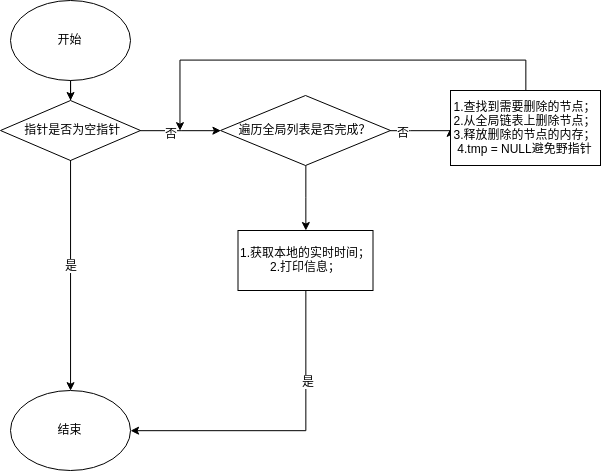

The diagram above was exported from draw.io. Its source (the exported page's mxGraphModel, read from the mxfile embedded in the PNG):
<mxGraphModel dx="887" dy="861" grid="1" gridSize="10" guides="1" tooltips="1" connect="1" arrows="1" fold="1" page="1" pageScale="1" pageWidth="1100" pageHeight="850" background="#ffffff" math="0" shadow="0">
  <root>
    <mxCell id="0" />
    <mxCell id="1" parent="0" />
    <mxCell id="SQwFLDfjhU81zhYT_EWs-4" value="" style="edgeStyle=orthogonalEdgeStyle;rounded=0;orthogonalLoop=1;jettySize=auto;html=1;" edge="1" parent="1" source="SQwFLDfjhU81zhYT_EWs-1" target="SQwFLDfjhU81zhYT_EWs-2">
      <mxGeometry relative="1" as="geometry" />
    </mxCell>
    <mxCell id="SQwFLDfjhU81zhYT_EWs-1" value="开始" style="ellipse;whiteSpace=wrap;html=1;" vertex="1" parent="1">
      <mxGeometry x="320" y="110" width="120" height="80" as="geometry" />
    </mxCell>
    <mxCell id="SQwFLDfjhU81zhYT_EWs-11" value="" style="edgeStyle=orthogonalEdgeStyle;rounded=0;orthogonalLoop=1;jettySize=auto;html=1;" edge="1" parent="1" source="SQwFLDfjhU81zhYT_EWs-2" target="SQwFLDfjhU81zhYT_EWs-10">
      <mxGeometry relative="1" as="geometry" />
    </mxCell>
    <mxCell id="SQwFLDfjhU81zhYT_EWs-12" value="否" style="text;html=1;resizable=0;points=[];align=center;verticalAlign=middle;labelBackgroundColor=#ffffff;" vertex="1" connectable="0" parent="SQwFLDfjhU81zhYT_EWs-11">
      <mxGeometry x="-0.25" y="-2" relative="1" as="geometry">
        <mxPoint as="offset" />
      </mxGeometry>
    </mxCell>
    <mxCell id="SQwFLDfjhU81zhYT_EWs-2" value="&amp;nbsp;指针是否为空指针" style="rhombus;whiteSpace=wrap;html=1;" vertex="1" parent="1">
      <mxGeometry x="310" y="210" width="140" height="60" as="geometry" />
    </mxCell>
    <mxCell id="SQwFLDfjhU81zhYT_EWs-15" value="" style="edgeStyle=orthogonalEdgeStyle;rounded=0;orthogonalLoop=1;jettySize=auto;html=1;" edge="1" parent="1" source="SQwFLDfjhU81zhYT_EWs-10" target="SQwFLDfjhU81zhYT_EWs-13">
      <mxGeometry relative="1" as="geometry" />
    </mxCell>
    <mxCell id="SQwFLDfjhU81zhYT_EWs-19" style="edgeStyle=orthogonalEdgeStyle;rounded=0;orthogonalLoop=1;jettySize=auto;html=1;entryX=0;entryY=0.5;entryDx=0;entryDy=0;" edge="1" parent="1" source="SQwFLDfjhU81zhYT_EWs-10" target="SQwFLDfjhU81zhYT_EWs-18">
      <mxGeometry relative="1" as="geometry">
        <Array as="points">
          <mxPoint x="720" y="240" />
          <mxPoint x="720" y="240" />
        </Array>
      </mxGeometry>
    </mxCell>
    <mxCell id="SQwFLDfjhU81zhYT_EWs-23" value="否" style="text;html=1;resizable=0;points=[];align=center;verticalAlign=middle;labelBackgroundColor=#ffffff;" vertex="1" connectable="0" parent="SQwFLDfjhU81zhYT_EWs-19">
      <mxGeometry x="-0.6" y="-1" relative="1" as="geometry">
        <mxPoint as="offset" />
      </mxGeometry>
    </mxCell>
    <mxCell id="SQwFLDfjhU81zhYT_EWs-10" value="遍历全局列表是否完成？" style="rhombus;whiteSpace=wrap;html=1;" vertex="1" parent="1">
      <mxGeometry x="530" y="205" width="170" height="70" as="geometry" />
    </mxCell>
    <mxCell id="SQwFLDfjhU81zhYT_EWs-5" value="结束" style="ellipse;whiteSpace=wrap;html=1;" vertex="1" parent="1">
      <mxGeometry x="320" y="500" width="120" height="80" as="geometry" />
    </mxCell>
    <mxCell id="SQwFLDfjhU81zhYT_EWs-8" value="" style="endArrow=classic;html=1;exitX=0.5;exitY=1;exitDx=0;exitDy=0;entryX=0.5;entryY=0;entryDx=0;entryDy=0;" edge="1" parent="1" source="SQwFLDfjhU81zhYT_EWs-2" target="SQwFLDfjhU81zhYT_EWs-5">
      <mxGeometry width="50" height="50" relative="1" as="geometry">
        <mxPoint x="310" y="650" as="sourcePoint" />
        <mxPoint x="380" y="490" as="targetPoint" />
      </mxGeometry>
    </mxCell>
    <mxCell id="SQwFLDfjhU81zhYT_EWs-9" value="是" style="text;html=1;resizable=0;points=[];align=center;verticalAlign=middle;labelBackgroundColor=#ffffff;" vertex="1" connectable="0" parent="SQwFLDfjhU81zhYT_EWs-8">
      <mxGeometry x="-0.087" relative="1" as="geometry">
        <mxPoint as="offset" />
      </mxGeometry>
    </mxCell>
    <mxCell id="SQwFLDfjhU81zhYT_EWs-16" style="edgeStyle=orthogonalEdgeStyle;rounded=0;orthogonalLoop=1;jettySize=auto;html=1;entryX=1;entryY=0.5;entryDx=0;entryDy=0;" edge="1" parent="1" source="SQwFLDfjhU81zhYT_EWs-13" target="SQwFLDfjhU81zhYT_EWs-5">
      <mxGeometry relative="1" as="geometry">
        <Array as="points">
          <mxPoint x="615" y="540" />
        </Array>
      </mxGeometry>
    </mxCell>
    <mxCell id="SQwFLDfjhU81zhYT_EWs-17" value="是" style="text;html=1;resizable=0;points=[];align=center;verticalAlign=middle;labelBackgroundColor=#ffffff;" vertex="1" connectable="0" parent="SQwFLDfjhU81zhYT_EWs-16">
      <mxGeometry x="-0.4286" y="2" relative="1" as="geometry">
        <mxPoint as="offset" />
      </mxGeometry>
    </mxCell>
    <mxCell id="SQwFLDfjhU81zhYT_EWs-13" value="&lt;div&gt;1.获取本地的实时时间；&lt;/div&gt;&lt;div&gt;2.打印信息；&lt;/div&gt;" style="rounded=0;whiteSpace=wrap;html=1;" vertex="1" parent="1">
      <mxGeometry x="547.5" y="340" width="135" height="60" as="geometry" />
    </mxCell>
    <mxCell id="SQwFLDfjhU81zhYT_EWs-21" style="edgeStyle=orthogonalEdgeStyle;rounded=0;orthogonalLoop=1;jettySize=auto;html=1;" edge="1" parent="1" source="SQwFLDfjhU81zhYT_EWs-18">
      <mxGeometry relative="1" as="geometry">
        <mxPoint x="490" y="240" as="targetPoint" />
        <Array as="points">
          <mxPoint x="835" y="170" />
          <mxPoint x="490" y="170" />
        </Array>
      </mxGeometry>
    </mxCell>
    <mxCell id="SQwFLDfjhU81zhYT_EWs-18" value="&lt;div&gt;1.查找到需要删除的节点；&lt;/div&gt;&lt;div&gt;2.从全局链表上删除节点；&lt;/div&gt;&lt;div&gt;3.释放删除的节点的内存；&lt;span&gt;4.tmp = NULL避免野指针&lt;/span&gt;&lt;/div&gt;" style="rounded=0;whiteSpace=wrap;html=1;" vertex="1" parent="1">
      <mxGeometry x="760" y="200" width="150" height="75" as="geometry" />
    </mxCell>
  </root>
</mxGraphModel>